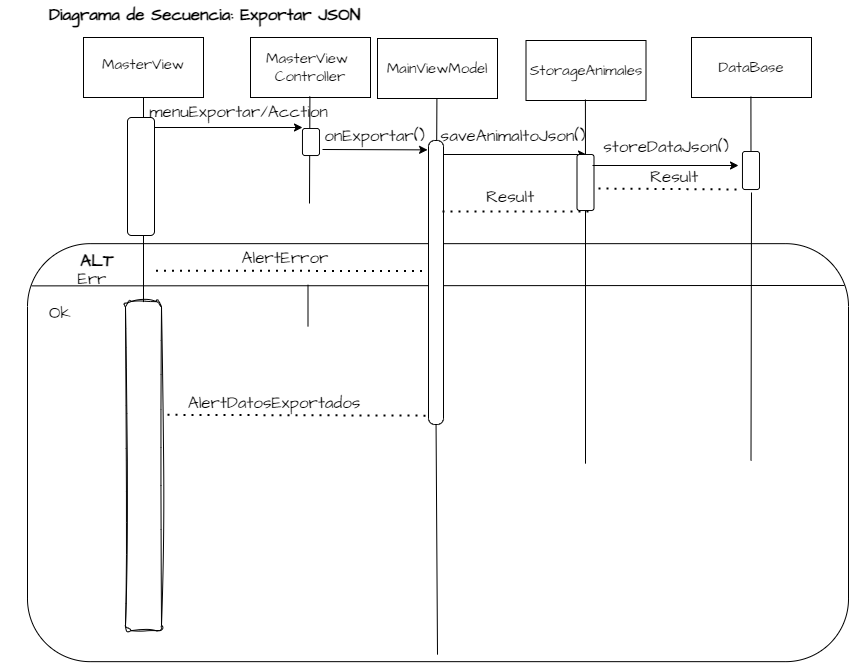

The diagram above was exported from draw.io. Its source (the exported page's mxGraphModel, read from the mxfile embedded in the PNG):
<mxGraphModel dx="1311" dy="821" grid="0" gridSize="10" guides="1" tooltips="1" connect="1" arrows="1" fold="1" page="1" pageScale="1" pageWidth="1169" pageHeight="827" math="0" shadow="0">
  <root>
    <mxCell id="0" />
    <mxCell id="1" parent="0" />
    <mxCell id="Ce-7Moy1NI2meAJlGpht-89" value="" style="rounded=1;whiteSpace=wrap;html=1;hachureGap=4;fontFamily=Architects Daughter;fontSource=https%3A%2F%2Ffonts.googleapis.com%2Fcss%3Ffamily%3DArchitects%2BDaughter;fontSize=17;shadow=0;labelBackgroundColor=default;" vertex="1" parent="1">
      <mxGeometry x="32" y="254.16" width="821" height="418" as="geometry" />
    </mxCell>
    <mxCell id="Ce-7Moy1NI2meAJlGpht-41" value="" style="rounded=0;whiteSpace=wrap;html=1;hachureGap=4;fontFamily=Architects Daughter;fontSource=https%3A%2F%2Ffonts.googleapis.com%2Fcss%3Ffamily%3DArchitects%2BDaughter;fontSize=15;shadow=0;labelBackgroundColor=default;" vertex="1" parent="1">
      <mxGeometry x="88" y="48" width="120" height="60" as="geometry" />
    </mxCell>
    <mxCell id="Ce-7Moy1NI2meAJlGpht-42" value="" style="rounded=0;whiteSpace=wrap;html=1;hachureGap=4;fontFamily=Architects Daughter;fontSource=https%3A%2F%2Ffonts.googleapis.com%2Fcss%3Ffamily%3DArchitects%2BDaughter;fontSize=15;shadow=0;labelBackgroundColor=default;" vertex="1" parent="1">
      <mxGeometry x="255" y="48" width="120" height="60" as="geometry" />
    </mxCell>
    <mxCell id="Ce-7Moy1NI2meAJlGpht-43" value="" style="rounded=0;whiteSpace=wrap;html=1;hachureGap=4;fontFamily=Architects Daughter;fontSource=https%3A%2F%2Ffonts.googleapis.com%2Fcss%3Ffamily%3DArchitects%2BDaughter;fontSize=15;shadow=0;labelBackgroundColor=default;" vertex="1" parent="1">
      <mxGeometry x="382" y="49" width="120" height="60" as="geometry" />
    </mxCell>
    <mxCell id="Ce-7Moy1NI2meAJlGpht-46" value="MasterView" style="text;html=1;strokeColor=none;fillColor=none;align=center;verticalAlign=middle;whiteSpace=wrap;rounded=0;fontSize=15;fontFamily=Architects Daughter;shadow=0;labelBackgroundColor=default;" vertex="1" parent="1">
      <mxGeometry x="118" y="60" width="60" height="30" as="geometry" />
    </mxCell>
    <mxCell id="Ce-7Moy1NI2meAJlGpht-47" value="MasterView&amp;nbsp;&lt;br&gt;Controller" style="text;html=1;strokeColor=none;fillColor=none;align=center;verticalAlign=middle;whiteSpace=wrap;rounded=0;fontSize=15;fontFamily=Architects Daughter;shadow=0;labelBackgroundColor=default;" vertex="1" parent="1">
      <mxGeometry x="285" y="63" width="60" height="30" as="geometry" />
    </mxCell>
    <mxCell id="Ce-7Moy1NI2meAJlGpht-48" value="MainViewModel" style="text;html=1;strokeColor=none;fillColor=none;align=center;verticalAlign=middle;whiteSpace=wrap;rounded=0;fontSize=15;fontFamily=Architects Daughter;shadow=0;labelBackgroundColor=default;" vertex="1" parent="1">
      <mxGeometry x="412" y="64" width="60" height="30" as="geometry" />
    </mxCell>
    <mxCell id="Ce-7Moy1NI2meAJlGpht-51" value="" style="endArrow=none;html=1;rounded=0;hachureGap=4;fontFamily=Architects Daughter;fontSource=https%3A%2F%2Ffonts.googleapis.com%2Fcss%3Ffamily%3DArchitects%2BDaughter;fontSize=15;entryX=0.5;entryY=1;entryDx=0;entryDy=0;shadow=0;labelBackgroundColor=default;" edge="1" parent="1" target="Ce-7Moy1NI2meAJlGpht-41">
      <mxGeometry width="50" height="50" relative="1" as="geometry">
        <mxPoint x="148" y="626" as="sourcePoint" />
        <mxPoint x="167" y="195" as="targetPoint" />
      </mxGeometry>
    </mxCell>
    <mxCell id="Ce-7Moy1NI2meAJlGpht-57" value="&lt;b&gt;&lt;font style=&quot;font-size: 17px;&quot;&gt;Diagrama de Secuencia: Exportar JSON&amp;nbsp;&lt;/font&gt;&lt;/b&gt;" style="text;html=1;strokeColor=none;fillColor=none;align=center;verticalAlign=middle;whiteSpace=wrap;rounded=0;fontSize=15;fontFamily=Architects Daughter;shadow=0;labelBackgroundColor=default;" vertex="1" parent="1">
      <mxGeometry x="32" y="11" width="362" height="30" as="geometry" />
    </mxCell>
    <mxCell id="Ce-7Moy1NI2meAJlGpht-58" value="" style="endArrow=classic;html=1;rounded=0;hachureGap=4;fontFamily=Architects Daughter;fontSource=https%3A%2F%2Ffonts.googleapis.com%2Fcss%3Ffamily%3DArchitects%2BDaughter;fontSize=17;shadow=0;labelBackgroundColor=default;" edge="1" parent="1">
      <mxGeometry width="50" height="50" relative="1" as="geometry">
        <mxPoint x="149" y="138" as="sourcePoint" />
        <mxPoint x="307" y="138" as="targetPoint" />
      </mxGeometry>
    </mxCell>
    <mxCell id="Ce-7Moy1NI2meAJlGpht-59" value="menuExportar/Acction" style="text;html=1;strokeColor=none;fillColor=none;align=center;verticalAlign=middle;whiteSpace=wrap;rounded=0;fontSize=17;fontFamily=Architects Daughter;shadow=0;labelBackgroundColor=default;" vertex="1" parent="1">
      <mxGeometry x="202" y="108" width="83" height="30" as="geometry" />
    </mxCell>
    <mxCell id="Ce-7Moy1NI2meAJlGpht-60" value="" style="rounded=1;whiteSpace=wrap;html=1;hachureGap=4;fontFamily=Architects Daughter;fontSource=https%3A%2F%2Ffonts.googleapis.com%2Fcss%3Ffamily%3DArchitects%2BDaughter;fontSize=17;shadow=0;labelBackgroundColor=default;" vertex="1" parent="1">
      <mxGeometry x="132" y="128" width="27" height="118" as="geometry" />
    </mxCell>
    <mxCell id="Ce-7Moy1NI2meAJlGpht-52" value="" style="endArrow=none;html=1;rounded=0;hachureGap=4;fontFamily=Architects Daughter;fontSource=https%3A%2F%2Ffonts.googleapis.com%2Fcss%3Ffamily%3DArchitects%2BDaughter;fontSize=15;entryX=0.5;entryY=1;entryDx=0;entryDy=0;shadow=0;labelBackgroundColor=default;startArrow=none;" edge="1" parent="1">
      <mxGeometry width="50" height="50" relative="1" as="geometry">
        <mxPoint x="314" y="214" as="sourcePoint" />
        <mxPoint x="314.40999999999974" y="107" as="targetPoint" />
      </mxGeometry>
    </mxCell>
    <mxCell id="Ce-7Moy1NI2meAJlGpht-66" value="" style="rounded=1;whiteSpace=wrap;html=1;hachureGap=4;fontFamily=Architects Daughter;fontSource=https%3A%2F%2Ffonts.googleapis.com%2Fcss%3Ffamily%3DArchitects%2BDaughter;fontSize=17;shadow=0;labelBackgroundColor=default;" vertex="1" parent="1">
      <mxGeometry x="307" y="139" width="17" height="27" as="geometry" />
    </mxCell>
    <mxCell id="Ce-7Moy1NI2meAJlGpht-53" value="" style="endArrow=none;html=1;rounded=0;hachureGap=4;fontFamily=Architects Daughter;fontSource=https%3A%2F%2Ffonts.googleapis.com%2Fcss%3Ffamily%3DArchitects%2BDaughter;fontSize=15;entryX=0.5;entryY=1;entryDx=0;entryDy=0;shadow=0;labelBackgroundColor=default;startArrow=none;" edge="1" parent="1" source="Ce-7Moy1NI2meAJlGpht-72">
      <mxGeometry width="50" height="50" relative="1" as="geometry">
        <mxPoint x="441" y="430" as="sourcePoint" />
        <mxPoint x="441.40999999999985" y="109" as="targetPoint" />
      </mxGeometry>
    </mxCell>
    <mxCell id="Ce-7Moy1NI2meAJlGpht-90" value="&lt;b&gt;ALT&lt;/b&gt;" style="text;html=1;strokeColor=none;fillColor=none;align=center;verticalAlign=middle;whiteSpace=wrap;rounded=0;fontSize=17;fontFamily=Architects Daughter;shadow=0;labelBackgroundColor=default;" vertex="1" parent="1">
      <mxGeometry x="72" y="257.15999999999997" width="60" height="30" as="geometry" />
    </mxCell>
    <mxCell id="Ce-7Moy1NI2meAJlGpht-101" value="" style="rounded=0;whiteSpace=wrap;html=1;hachureGap=4;fontFamily=Architects Daughter;fontSource=https%3A%2F%2Ffonts.googleapis.com%2Fcss%3Ffamily%3DArchitects%2BDaughter;fontSize=15;shadow=0;labelBackgroundColor=default;" vertex="1" parent="1">
      <mxGeometry x="530.5" y="51" width="120" height="60" as="geometry" />
    </mxCell>
    <mxCell id="Ce-7Moy1NI2meAJlGpht-104" value="StorageAnimales" style="text;html=1;strokeColor=none;fillColor=none;align=center;verticalAlign=middle;whiteSpace=wrap;rounded=0;fontSize=15;fontFamily=Architects Daughter;shadow=0;labelBackgroundColor=default;" vertex="1" parent="1">
      <mxGeometry x="560.5" y="66" width="60" height="30" as="geometry" />
    </mxCell>
    <mxCell id="Ce-7Moy1NI2meAJlGpht-107" value="" style="endArrow=classic;html=1;rounded=0;hachureGap=4;fontFamily=Architects Daughter;fontSource=https%3A%2F%2Ffonts.googleapis.com%2Fcss%3Ffamily%3DArchitects%2BDaughter;fontSize=17;shadow=0;labelBackgroundColor=default;" edge="1" parent="1">
      <mxGeometry width="50" height="50" relative="1" as="geometry">
        <mxPoint x="448" y="165" as="sourcePoint" />
        <mxPoint x="591" y="165" as="targetPoint" />
      </mxGeometry>
    </mxCell>
    <mxCell id="Ce-7Moy1NI2meAJlGpht-108" value="saveAnimaltoJson()" style="text;html=1;strokeColor=none;fillColor=none;align=center;verticalAlign=middle;whiteSpace=wrap;rounded=0;fontSize=17;fontFamily=Architects Daughter;shadow=0;labelBackgroundColor=default;" vertex="1" parent="1">
      <mxGeometry x="474.5" y="132" width="86" height="30" as="geometry" />
    </mxCell>
    <mxCell id="Ce-7Moy1NI2meAJlGpht-110" value="AlertDatosExportados" style="text;html=1;strokeColor=none;fillColor=none;align=center;verticalAlign=middle;whiteSpace=wrap;rounded=0;fontSize=17;fontFamily=Architects Daughter;shadow=0;labelBackgroundColor=default;" vertex="1" parent="1">
      <mxGeometry x="183" y="404.16" width="192" height="19" as="geometry" />
    </mxCell>
    <mxCell id="Ce-7Moy1NI2meAJlGpht-112" value="" style="endArrow=none;html=1;rounded=0;hachureGap=4;fontFamily=Architects Daughter;fontSource=https%3A%2F%2Ffonts.googleapis.com%2Fcss%3Ffamily%3DArchitects%2BDaughter;fontSize=15;entryX=0.5;entryY=1;entryDx=0;entryDy=0;shadow=0;labelBackgroundColor=default;startArrow=none;" edge="1" parent="1" source="Ce-7Moy1NI2meAJlGpht-113">
      <mxGeometry width="50" height="50" relative="1" as="geometry">
        <mxPoint x="589.5" y="472" as="sourcePoint" />
        <mxPoint x="589.9099999999994" y="110" as="targetPoint" />
      </mxGeometry>
    </mxCell>
    <mxCell id="Ce-7Moy1NI2meAJlGpht-116" value="Err" style="text;html=1;strokeColor=none;fillColor=none;align=center;verticalAlign=middle;whiteSpace=wrap;rounded=0;fontSize=17;fontFamily=Architects Daughter;shadow=0;labelBackgroundColor=default;" vertex="1" parent="1">
      <mxGeometry x="42" y="281.16" width="110" height="17" as="geometry" />
    </mxCell>
    <mxCell id="Ce-7Moy1NI2meAJlGpht-118" value="" style="endArrow=none;html=1;rounded=0;hachureGap=4;fontFamily=Architects Daughter;fontSource=https%3A%2F%2Ffonts.googleapis.com%2Fcss%3Ffamily%3DArchitects%2BDaughter;fontSize=17;exitX=0.005;exitY=0.101;exitDx=0;exitDy=0;exitPerimeter=0;shadow=0;labelBackgroundColor=default;entryX=0.995;entryY=0.1;entryDx=0;entryDy=0;entryPerimeter=0;" edge="1" parent="1" source="Ce-7Moy1NI2meAJlGpht-89" target="Ce-7Moy1NI2meAJlGpht-89">
      <mxGeometry width="50" height="50" relative="1" as="geometry">
        <mxPoint x="42.57499999999982" y="396.074" as="sourcePoint" />
        <mxPoint x="658" y="296.16" as="targetPoint" />
      </mxGeometry>
    </mxCell>
    <mxCell id="Ce-7Moy1NI2meAJlGpht-117" value="&amp;nbsp;Ok" style="text;html=1;strokeColor=none;fillColor=none;align=center;verticalAlign=middle;whiteSpace=wrap;rounded=0;fontSize=17;fontFamily=Architects Daughter;shadow=0;labelBackgroundColor=default;" vertex="1" parent="1">
      <mxGeometry x="5" y="310.16" width="113" height="27" as="geometry" />
    </mxCell>
    <mxCell id="Ce-7Moy1NI2meAJlGpht-120" value="storeDataJson()" style="text;html=1;strokeColor=none;fillColor=none;align=center;verticalAlign=middle;whiteSpace=wrap;rounded=0;fontSize=17;fontFamily=Architects Daughter;shadow=0;labelBackgroundColor=default;" vertex="1" parent="1">
      <mxGeometry x="620.5" y="149.00000000000003" width="102" height="17" as="geometry" />
    </mxCell>
    <mxCell id="Ce-7Moy1NI2meAJlGpht-127" value="" style="endArrow=none;dashed=1;html=1;dashPattern=1 3;strokeWidth=2;rounded=0;hachureGap=4;fontFamily=Architects Daughter;fontSource=https%3A%2F%2Ffonts.googleapis.com%2Fcss%3Ffamily%3DArchitects%2BDaughter;fontSize=17;shadow=0;labelBackgroundColor=default;entryX=0;entryY=1;entryDx=0;entryDy=0;" edge="1" parent="1" target="Ce-7Moy1NI2meAJlGpht-192">
      <mxGeometry width="50" height="50" relative="1" as="geometry">
        <mxPoint x="595" y="198.98" as="sourcePoint" />
        <mxPoint x="717.5" y="198.82" as="targetPoint" />
      </mxGeometry>
    </mxCell>
    <mxCell id="Ce-7Moy1NI2meAJlGpht-128" value="Result" style="text;html=1;strokeColor=none;fillColor=none;align=center;verticalAlign=middle;whiteSpace=wrap;rounded=0;fontSize=17;fontFamily=Architects Daughter;shadow=0;labelBackgroundColor=default;" vertex="1" parent="1">
      <mxGeometry x="643" y="174" width="72" height="27" as="geometry" />
    </mxCell>
    <mxCell id="Ce-7Moy1NI2meAJlGpht-149" value="" style="endArrow=none;dashed=1;html=1;dashPattern=1 3;strokeWidth=2;rounded=0;hachureGap=4;fontFamily=Architects Daughter;fontSource=https%3A%2F%2Ffonts.googleapis.com%2Fcss%3Ffamily%3DArchitects%2BDaughter;fontSize=17;exitX=1.076;exitY=0.93;exitDx=0;exitDy=0;exitPerimeter=0;shadow=0;labelBackgroundColor=default;" edge="1" parent="1">
      <mxGeometry width="50" height="50" relative="1" as="geometry">
        <mxPoint x="160.55199999999968" y="281.1599999999999" as="sourcePoint" />
        <mxPoint x="433.00000000000006" y="281.53000000000003" as="targetPoint" />
      </mxGeometry>
    </mxCell>
    <mxCell id="Ce-7Moy1NI2meAJlGpht-161" value="" style="rounded=1;whiteSpace=wrap;html=1;shadow=0;labelBackgroundColor=#e6d1d1;sketch=1;hachureGap=4;jiggle=2;curveFitting=1;fontFamily=Architects Daughter;fontSource=https%3A%2F%2Ffonts.googleapis.com%2Fcss%3Ffamily%3DArchitects%2BDaughter;fontSize=17;" vertex="1" parent="1">
      <mxGeometry x="130" y="312.16" width="36" height="329" as="geometry" />
    </mxCell>
    <mxCell id="Ce-7Moy1NI2meAJlGpht-163" value="" style="endArrow=none;html=1;rounded=0;hachureGap=4;fontFamily=Architects Daughter;fontSource=https%3A%2F%2Ffonts.googleapis.com%2Fcss%3Ffamily%3DArchitects%2BDaughter;fontSize=15;entryX=0.5;entryY=1;entryDx=0;entryDy=0;shadow=0;labelBackgroundColor=default;startArrow=none;" edge="1" parent="1">
      <mxGeometry width="50" height="50" relative="1" as="geometry">
        <mxPoint x="312.5" y="337.1600000000001" as="sourcePoint" />
        <mxPoint x="312.5" y="295.16" as="targetPoint" />
      </mxGeometry>
    </mxCell>
    <mxCell id="Ce-7Moy1NI2meAJlGpht-164" value="" style="endArrow=classic;html=1;rounded=0;shadow=0;labelBackgroundColor=#e6d1d1;sketch=0;hachureGap=4;jiggle=2;curveFitting=1;fontFamily=Architects Daughter;fontSource=https%3A%2F%2Ffonts.googleapis.com%2Fcss%3Ffamily%3DArchitects%2BDaughter;fontSize=17;entryX=-0.063;entryY=0.033;entryDx=0;entryDy=0;entryPerimeter=0;" edge="1" parent="1" target="Ce-7Moy1NI2meAJlGpht-72">
      <mxGeometry width="50" height="50" relative="1" as="geometry">
        <mxPoint x="327" y="160" as="sourcePoint" />
        <mxPoint x="471" y="162.49999999999977" as="targetPoint" />
      </mxGeometry>
    </mxCell>
    <mxCell id="Ce-7Moy1NI2meAJlGpht-165" value="onExportar()" style="text;html=1;strokeColor=none;fillColor=none;align=center;verticalAlign=middle;whiteSpace=wrap;rounded=0;fontSize=17;fontFamily=Architects Daughter;" vertex="1" parent="1">
      <mxGeometry x="334" y="132" width="91" height="30" as="geometry" />
    </mxCell>
    <mxCell id="Ce-7Moy1NI2meAJlGpht-174" value="" style="endArrow=none;html=1;rounded=0;hachureGap=4;fontFamily=Architects Daughter;fontSource=https%3A%2F%2Ffonts.googleapis.com%2Fcss%3Ffamily%3DArchitects%2BDaughter;fontSize=15;entryX=0.5;entryY=1;entryDx=0;entryDy=0;shadow=0;labelBackgroundColor=default;" edge="1" parent="1">
      <mxGeometry width="50" height="50" relative="1" as="geometry">
        <mxPoint x="442" y="665.16" as="sourcePoint" />
        <mxPoint x="440.4999999999998" y="426.1599999999998" as="targetPoint" />
      </mxGeometry>
    </mxCell>
    <mxCell id="Ce-7Moy1NI2meAJlGpht-72" value="" style="rounded=1;whiteSpace=wrap;html=1;hachureGap=4;fontFamily=Architects Daughter;fontSource=https%3A%2F%2Ffonts.googleapis.com%2Fcss%3Ffamily%3DArchitects%2BDaughter;fontSize=17;shadow=0;labelBackgroundColor=default;arcSize=42;" vertex="1" parent="1">
      <mxGeometry x="433" y="151" width="15" height="284" as="geometry" />
    </mxCell>
    <mxCell id="Ce-7Moy1NI2meAJlGpht-179" value="" style="endArrow=none;html=1;rounded=0;hachureGap=4;fontFamily=Architects Daughter;fontSource=https%3A%2F%2Ffonts.googleapis.com%2Fcss%3Ffamily%3DArchitects%2BDaughter;fontSize=15;entryX=0.5;entryY=1;entryDx=0;entryDy=0;shadow=0;labelBackgroundColor=default;" edge="1" parent="1" target="Ce-7Moy1NI2meAJlGpht-113">
      <mxGeometry width="50" height="50" relative="1" as="geometry">
        <mxPoint x="590" y="474.16" as="sourcePoint" />
        <mxPoint x="590" y="246.16" as="targetPoint" />
      </mxGeometry>
    </mxCell>
    <mxCell id="Ce-7Moy1NI2meAJlGpht-113" value="" style="rounded=1;whiteSpace=wrap;html=1;hachureGap=4;fontFamily=Architects Daughter;fontSource=https%3A%2F%2Ffonts.googleapis.com%2Fcss%3Ffamily%3DArchitects%2BDaughter;fontSize=17;shadow=0;labelBackgroundColor=default;" vertex="1" parent="1">
      <mxGeometry x="581.5" y="165" width="17" height="56" as="geometry" />
    </mxCell>
    <mxCell id="Ce-7Moy1NI2meAJlGpht-181" value="" style="endArrow=none;dashed=1;html=1;dashPattern=1 3;strokeWidth=2;rounded=0;shadow=0;labelBackgroundColor=#e6d1d1;sketch=0;hachureGap=4;jiggle=2;curveFitting=1;fontFamily=Architects Daughter;fontSource=https%3A%2F%2Ffonts.googleapis.com%2Fcss%3Ffamily%3DArchitects%2BDaughter;fontSize=17;exitX=1.168;exitY=0.344;exitDx=0;exitDy=0;exitPerimeter=0;entryX=0;entryY=1;entryDx=0;entryDy=0;" edge="1" parent="1" source="Ce-7Moy1NI2meAJlGpht-161">
      <mxGeometry width="50" height="50" relative="1" as="geometry">
        <mxPoint x="387" y="640.16" as="sourcePoint" />
        <mxPoint x="432.9999999999998" y="426.15999999999957" as="targetPoint" />
      </mxGeometry>
    </mxCell>
    <mxCell id="Ce-7Moy1NI2meAJlGpht-183" value="AlertError" style="text;html=1;strokeColor=none;fillColor=none;align=center;verticalAlign=middle;whiteSpace=wrap;rounded=0;fontSize=17;fontFamily=Architects Daughter;shadow=0;labelBackgroundColor=default;" vertex="1" parent="1">
      <mxGeometry x="232" y="254.16" width="116" height="30" as="geometry" />
    </mxCell>
    <mxCell id="Ce-7Moy1NI2meAJlGpht-188" value="" style="rounded=0;whiteSpace=wrap;html=1;hachureGap=4;fontFamily=Architects Daughter;fontSource=https%3A%2F%2Ffonts.googleapis.com%2Fcss%3Ffamily%3DArchitects%2BDaughter;fontSize=15;shadow=0;labelBackgroundColor=default;" vertex="1" parent="1">
      <mxGeometry x="696" y="48" width="120" height="60" as="geometry" />
    </mxCell>
    <mxCell id="Ce-7Moy1NI2meAJlGpht-189" value="DataBase" style="text;html=1;strokeColor=none;fillColor=none;align=center;verticalAlign=middle;whiteSpace=wrap;rounded=0;fontSize=15;fontFamily=Architects Daughter;shadow=0;labelBackgroundColor=default;" vertex="1" parent="1">
      <mxGeometry x="726" y="63" width="60" height="30" as="geometry" />
    </mxCell>
    <mxCell id="Ce-7Moy1NI2meAJlGpht-190" value="" style="endArrow=none;html=1;rounded=0;hachureGap=4;fontFamily=Architects Daughter;fontSource=https%3A%2F%2Ffonts.googleapis.com%2Fcss%3Ffamily%3DArchitects%2BDaughter;fontSize=15;entryX=0.5;entryY=1;entryDx=0;entryDy=0;shadow=0;labelBackgroundColor=default;startArrow=none;" edge="1" parent="1" source="Ce-7Moy1NI2meAJlGpht-192">
      <mxGeometry width="50" height="50" relative="1" as="geometry">
        <mxPoint x="755" y="469" as="sourcePoint" />
        <mxPoint x="755.4099999999996" y="107" as="targetPoint" />
      </mxGeometry>
    </mxCell>
    <mxCell id="Ce-7Moy1NI2meAJlGpht-191" value="" style="endArrow=none;html=1;rounded=0;hachureGap=4;fontFamily=Architects Daughter;fontSource=https%3A%2F%2Ffonts.googleapis.com%2Fcss%3Ffamily%3DArchitects%2BDaughter;fontSize=15;shadow=0;labelBackgroundColor=default;" edge="1" parent="1">
      <mxGeometry width="50" height="50" relative="1" as="geometry">
        <mxPoint x="755.5" y="471.16" as="sourcePoint" />
        <mxPoint x="756" y="203" as="targetPoint" />
      </mxGeometry>
    </mxCell>
    <mxCell id="Ce-7Moy1NI2meAJlGpht-192" value="" style="rounded=1;whiteSpace=wrap;html=1;hachureGap=4;fontFamily=Architects Daughter;fontSource=https%3A%2F%2Ffonts.googleapis.com%2Fcss%3Ffamily%3DArchitects%2BDaughter;fontSize=17;shadow=0;labelBackgroundColor=default;" vertex="1" parent="1">
      <mxGeometry x="747" y="162" width="17" height="38" as="geometry" />
    </mxCell>
    <mxCell id="Ce-7Moy1NI2meAJlGpht-194" value="" style="endArrow=classic;html=1;rounded=0;shadow=0;labelBackgroundColor=#e6d1d1;sketch=0;hachureGap=4;jiggle=2;curveFitting=1;fontFamily=Architects Daughter;fontSource=https%3A%2F%2Ffonts.googleapis.com%2Fcss%3Ffamily%3DArchitects%2BDaughter;fontSize=17;" edge="1" parent="1">
      <mxGeometry width="50" height="50" relative="1" as="geometry">
        <mxPoint x="597" y="176" as="sourcePoint" />
        <mxPoint x="743" y="176" as="targetPoint" />
      </mxGeometry>
    </mxCell>
    <mxCell id="Ce-7Moy1NI2meAJlGpht-195" value="" style="endArrow=none;dashed=1;html=1;dashPattern=1 3;strokeWidth=2;rounded=0;hachureGap=4;fontFamily=Architects Daughter;fontSource=https%3A%2F%2Ffonts.googleapis.com%2Fcss%3Ffamily%3DArchitects%2BDaughter;fontSize=17;shadow=0;labelBackgroundColor=default;entryX=0;entryY=1;entryDx=0;entryDy=0;" edge="1" parent="1">
      <mxGeometry width="50" height="50" relative="1" as="geometry">
        <mxPoint x="447" y="222" as="sourcePoint" />
        <mxPoint x="593.5" y="222.0199999999999" as="targetPoint" />
      </mxGeometry>
    </mxCell>
    <mxCell id="Ce-7Moy1NI2meAJlGpht-196" value="Result" style="text;html=1;strokeColor=none;fillColor=none;align=center;verticalAlign=middle;whiteSpace=wrap;rounded=0;fontSize=17;fontFamily=Architects Daughter;shadow=0;labelBackgroundColor=default;" vertex="1" parent="1">
      <mxGeometry x="479" y="194" width="72" height="27" as="geometry" />
    </mxCell>
  </root>
</mxGraphModel>